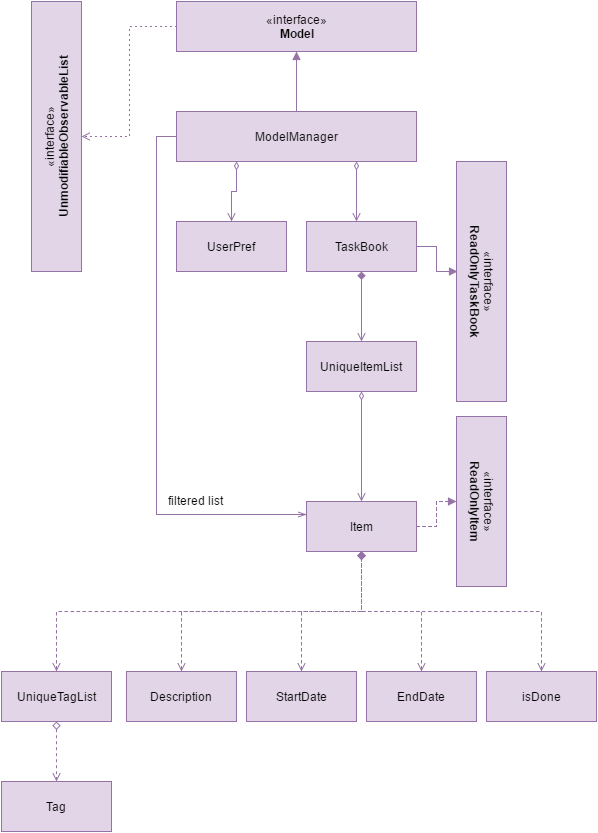

The diagram above was exported from draw.io. Its source (the exported page's mxGraphModel, read from the mxfile embedded in the PNG):
<mxGraphModel dx="468" dy="795" grid="1" gridSize="10" guides="1" tooltips="1" connect="1" arrows="1" fold="1" page="0" pageScale="1" pageWidth="1169" pageHeight="826" background="#ffffff" math="0" shadow="0">
  <root>
    <mxCell id="0" style=";html=1;" />
    <mxCell id="1" style=";html=1;" parent="0" />
    <mxCell id="7c26c457235da962-67" style="edgeStyle=orthogonalEdgeStyle;rounded=0;html=1;exitX=0;exitY=0.5;dashed=1;dashPattern=1 4;startArrow=none;startFill=0;endArrow=open;endFill=0;jettySize=auto;orthogonalLoop=1;fillColor=#e1d5e7;strokeColor=#9673a6;" edge="1" parent="1" source="7c26c457235da962-39" target="7c26c457235da962-66">
      <mxGeometry relative="1" as="geometry" />
    </mxCell>
    <mxCell id="7c26c457235da962-39" value="«interface»&lt;br&gt;&lt;b&gt;Model&lt;/b&gt;" style="html=1;fillColor=#e1d5e7;strokeColor=#9673a6;" vertex="1" parent="1">
      <mxGeometry x="200" y="160" width="240" height="50" as="geometry" />
    </mxCell>
    <mxCell id="7c26c457235da962-59" style="edgeStyle=orthogonalEdgeStyle;rounded=0;html=1;exitX=0.75;exitY=1;jettySize=auto;orthogonalLoop=1;startArrow=diamondThin;startFill=0;endArrow=open;endFill=0;fillColor=#e1d5e7;strokeColor=#9673a6;" edge="1" parent="1" source="7c26c457235da962-40">
      <mxGeometry relative="1" as="geometry">
        <mxPoint x="380" y="380" as="targetPoint" />
      </mxGeometry>
    </mxCell>
    <mxCell id="7c26c457235da962-63" style="edgeStyle=orthogonalEdgeStyle;rounded=0;html=1;exitX=0.25;exitY=1;entryX=0.5;entryY=0;startArrow=diamondThin;startFill=0;endArrow=open;endFill=0;jettySize=auto;orthogonalLoop=1;fillColor=#e1d5e7;strokeColor=#9673a6;" edge="1" parent="1" source="7c26c457235da962-40" target="7c26c457235da962-61">
      <mxGeometry relative="1" as="geometry" />
    </mxCell>
    <mxCell id="7c26c457235da962-74" style="edgeStyle=orthogonalEdgeStyle;rounded=0;html=1;exitX=0;exitY=0.5;entryX=0;entryY=0.25;startArrow=none;startFill=0;endArrow=openThin;endFill=0;jettySize=auto;orthogonalLoop=1;labelPosition=right;verticalLabelPosition=bottom;align=left;verticalAlign=top;fillColor=#e1d5e7;strokeColor=#9673a6;" edge="1" parent="1" source="7c26c457235da962-40" target="7c26c457235da962-70">
      <mxGeometry relative="1" as="geometry" />
    </mxCell>
    <mxCell id="7c26c457235da962-40" value="ModelManager" style="html=1;fillColor=#e1d5e7;strokeColor=#9673a6;" vertex="1" parent="1">
      <mxGeometry x="200" y="270" width="240" height="50" as="geometry" />
    </mxCell>
    <mxCell id="7c26c457235da962-42" value="" style="html=1;verticalAlign=bottom;endArrow=block;entryX=0.5;entryY=1;exitX=0.5;exitY=0;endFill=1;fillColor=#e1d5e7;strokeColor=#9673a6;" edge="1" parent="1" source="7c26c457235da962-40" target="7c26c457235da962-39">
      <mxGeometry y="-55" width="80" relative="1" as="geometry">
        <mxPoint x="310" y="270" as="sourcePoint" />
        <mxPoint x="390" y="270" as="targetPoint" />
        <mxPoint as="offset" />
      </mxGeometry>
    </mxCell>
    <mxCell id="7c26c457235da962-65" style="edgeStyle=orthogonalEdgeStyle;rounded=0;html=1;exitX=1;exitY=0.5;entryX=0.46;entryY=0.983;entryPerimeter=0;startArrow=none;startFill=0;endArrow=block;endFill=1;jettySize=auto;orthogonalLoop=1;dashed=1;dashPattern=1 1;fillColor=#e1d5e7;strokeColor=#9673a6;" edge="1" parent="1" source="7c26c457235da962-43" target="7c26c457235da962-64">
      <mxGeometry relative="1" as="geometry">
        <Array as="points" />
      </mxGeometry>
    </mxCell>
    <mxCell id="7c26c457235da962-43" value="TaskBook" style="html=1;fillColor=#e1d5e7;strokeColor=#9673a6;" vertex="1" parent="1">
      <mxGeometry x="330" y="380" width="110" height="50" as="geometry" />
    </mxCell>
    <mxCell id="7c26c457235da962-61" value="UserPref" style="html=1;fillColor=#e1d5e7;strokeColor=#9673a6;" vertex="1" parent="1">
      <mxGeometry x="200" y="380" width="110" height="50" as="geometry" />
    </mxCell>
    <mxCell id="7c26c457235da962-64" value="«interface»&lt;br&gt;&lt;b&gt;ReadOnlyTaskBook&lt;/b&gt;" style="html=1;rotation=90;fillColor=#e1d5e7;strokeColor=#9673a6;" vertex="1" parent="1">
      <mxGeometry x="385" y="415" width="240" height="50" as="geometry" />
    </mxCell>
    <mxCell id="7c26c457235da962-66" value="«interface»&lt;br&gt;&lt;b&gt;UnmodifiableObservableList&lt;/b&gt;" style="html=1;rotation=-90;fillColor=#e1d5e7;strokeColor=#9673a6;" vertex="1" parent="1">
      <mxGeometry x="-55" y="270" width="270" height="50" as="geometry" />
    </mxCell>
    <mxCell id="7c26c457235da962-69" style="edgeStyle=orthogonalEdgeStyle;rounded=0;html=1;exitX=0.5;exitY=0;entryX=0.5;entryY=1;startArrow=open;startFill=0;endArrow=diamond;endFill=1;jettySize=auto;orthogonalLoop=1;fillColor=#e1d5e7;strokeColor=#9673a6;" edge="1" parent="1" source="7c26c457235da962-68" target="7c26c457235da962-43">
      <mxGeometry relative="1" as="geometry" />
    </mxCell>
    <mxCell id="7c26c457235da962-71" style="edgeStyle=orthogonalEdgeStyle;rounded=0;html=1;exitX=0.5;exitY=1;entryX=0.5;entryY=0;startArrow=diamondThin;startFill=0;endArrow=open;endFill=0;jettySize=auto;orthogonalLoop=1;fillColor=#e1d5e7;strokeColor=#9673a6;" edge="1" parent="1" source="7c26c457235da962-68" target="7c26c457235da962-70">
      <mxGeometry relative="1" as="geometry" />
    </mxCell>
    <mxCell id="7c26c457235da962-68" value="UniqueItemList" style="html=1;fillColor=#e1d5e7;strokeColor=#9673a6;" vertex="1" parent="1">
      <mxGeometry x="330" y="500" width="110" height="50" as="geometry" />
    </mxCell>
    <mxCell id="7c26c457235da962-76" style="edgeStyle=orthogonalEdgeStyle;rounded=0;html=1;exitX=1;exitY=0.5;startArrow=none;startFill=0;endArrow=block;endFill=1;jettySize=auto;orthogonalLoop=1;dashed=1;fillColor=#e1d5e7;strokeColor=#9673a6;" edge="1" parent="1" source="7c26c457235da962-70" target="7c26c457235da962-72">
      <mxGeometry relative="1" as="geometry" />
    </mxCell>
    <mxCell id="7c26c457235da962-70" value="Item" style="html=1;fillColor=#e1d5e7;strokeColor=#9673a6;" vertex="1" parent="1">
      <mxGeometry x="330" y="660" width="110" height="50" as="geometry" />
    </mxCell>
    <mxCell id="7c26c457235da962-72" value="«interface»&lt;br&gt;&lt;b&gt;ReadOnlyItem&lt;/b&gt;" style="html=1;rotation=90;fillColor=#e1d5e7;strokeColor=#9673a6;" vertex="1" parent="1">
      <mxGeometry x="420" y="635" width="170" height="50" as="geometry" />
    </mxCell>
    <mxCell id="7c26c457235da962-80" style="edgeStyle=orthogonalEdgeStyle;rounded=0;html=1;exitX=0.5;exitY=0;entryX=0.5;entryY=1;dashed=1;startArrow=open;startFill=0;endArrow=diamond;endFill=1;jettySize=auto;orthogonalLoop=1;fillColor=#e1d5e7;strokeColor=#9673a6;" edge="1" parent="1" source="7c26c457235da962-75" target="7c26c457235da962-70">
      <mxGeometry relative="1" as="geometry" />
    </mxCell>
    <mxCell id="7c26c457235da962-75" value="Description" style="html=1;fillColor=#e1d5e7;strokeColor=#9673a6;" vertex="1" parent="1">
      <mxGeometry x="150" y="830" width="110" height="50" as="geometry" />
    </mxCell>
    <mxCell id="7c26c457235da962-82" style="edgeStyle=orthogonalEdgeStyle;rounded=0;html=1;exitX=0.5;exitY=0;entryX=0.5;entryY=1;dashed=1;startArrow=open;startFill=0;endArrow=diamond;endFill=1;jettySize=auto;orthogonalLoop=1;fillColor=#e1d5e7;strokeColor=#9673a6;" edge="1" parent="1" source="7c26c457235da962-77" target="7c26c457235da962-70">
      <mxGeometry relative="1" as="geometry" />
    </mxCell>
    <mxCell id="7c26c457235da962-77" value="StartDate" style="html=1;fillColor=#e1d5e7;strokeColor=#9673a6;" vertex="1" parent="1">
      <mxGeometry x="270" y="830" width="110" height="50" as="geometry" />
    </mxCell>
    <mxCell id="7c26c457235da962-83" style="edgeStyle=orthogonalEdgeStyle;rounded=0;html=1;exitX=0.5;exitY=0;entryX=0.5;entryY=1;dashed=1;startArrow=open;startFill=0;endArrow=diamond;endFill=1;jettySize=auto;orthogonalLoop=1;fillColor=#e1d5e7;strokeColor=#9673a6;" edge="1" parent="1" source="7c26c457235da962-78" target="7c26c457235da962-70">
      <mxGeometry relative="1" as="geometry" />
    </mxCell>
    <mxCell id="7c26c457235da962-78" value="EndDate" style="html=1;fillColor=#e1d5e7;strokeColor=#9673a6;" vertex="1" parent="1">
      <mxGeometry x="390" y="830" width="110" height="50" as="geometry" />
    </mxCell>
    <mxCell id="7c26c457235da962-84" style="edgeStyle=orthogonalEdgeStyle;rounded=0;html=1;exitX=0.5;exitY=0;entryX=0.5;entryY=1;dashed=1;startArrow=open;startFill=0;endArrow=diamondThin;endFill=1;jettySize=auto;orthogonalLoop=1;fillColor=#e1d5e7;strokeColor=#9673a6;" edge="1" parent="1" source="7c26c457235da962-79" target="7c26c457235da962-70">
      <mxGeometry relative="1" as="geometry" />
    </mxCell>
    <mxCell id="7c26c457235da962-79" value="isDone" style="html=1;fillColor=#e1d5e7;strokeColor=#9673a6;" vertex="1" parent="1">
      <mxGeometry x="510" y="830" width="110" height="50" as="geometry" />
    </mxCell>
    <mxCell id="7c26c457235da962-86" style="edgeStyle=orthogonalEdgeStyle;rounded=0;html=1;exitX=0.5;exitY=0;entryX=0.5;entryY=1;dashed=1;startArrow=open;startFill=0;endArrow=diamond;endFill=1;jettySize=auto;orthogonalLoop=1;fillColor=#e1d5e7;strokeColor=#9673a6;" edge="1" parent="1" source="7c26c457235da962-85" target="7c26c457235da962-70">
      <mxGeometry relative="1" as="geometry" />
    </mxCell>
    <mxCell id="7c26c457235da962-88" style="edgeStyle=orthogonalEdgeStyle;rounded=0;html=1;exitX=0.5;exitY=1;entryX=0.5;entryY=0;dashed=1;startArrow=diamond;startFill=0;endArrow=open;endFill=0;jettySize=auto;orthogonalLoop=1;fillColor=#e1d5e7;strokeColor=#9673a6;" edge="1" parent="1" source="7c26c457235da962-85" target="7c26c457235da962-87">
      <mxGeometry relative="1" as="geometry" />
    </mxCell>
    <mxCell id="7c26c457235da962-85" value="UniqueTagList" style="html=1;fillColor=#e1d5e7;strokeColor=#9673a6;" vertex="1" parent="1">
      <mxGeometry x="25" y="830" width="110" height="50" as="geometry" />
    </mxCell>
    <mxCell id="7c26c457235da962-87" value="Tag" style="html=1;fillColor=#e1d5e7;strokeColor=#9673a6;" vertex="1" parent="1">
      <mxGeometry x="25" y="940" width="110" height="50" as="geometry" />
    </mxCell>
    <mxCell id="7c26c457235da962-89" value="filtered list" style="text;html=1;resizable=0;points=[];autosize=1;align=left;verticalAlign=top;spacingTop=-4;fillColor=none;strokeColor=none;" vertex="1" parent="1">
      <mxGeometry x="190" y="650" width="70" height="20" as="geometry" />
    </mxCell>
  </root>
</mxGraphModel>